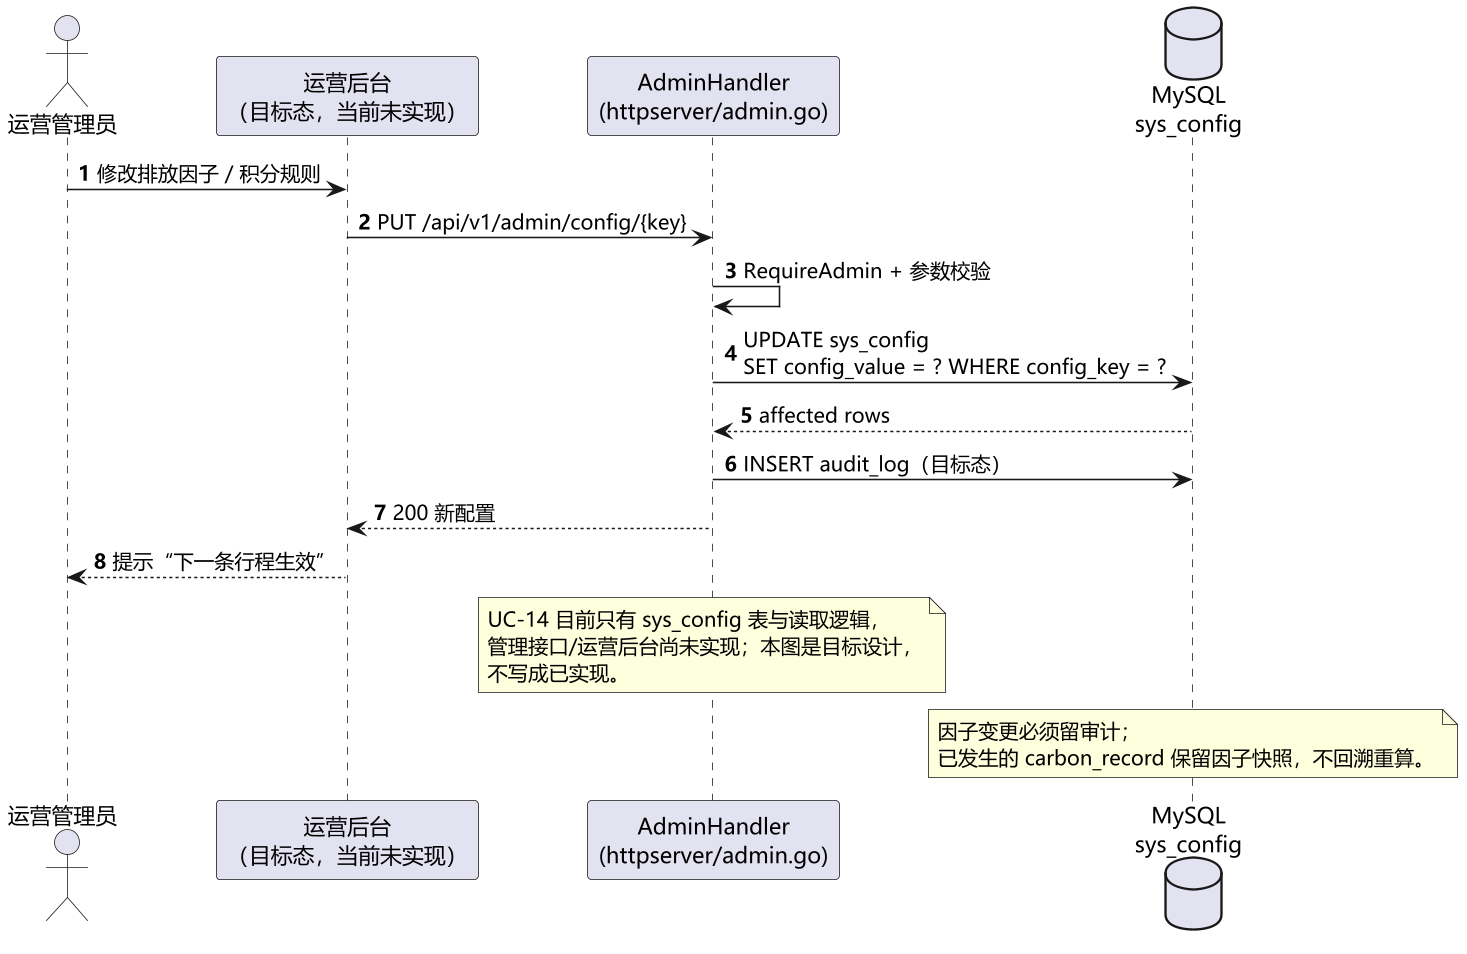

The diagram above was rendered by PlantUML. Its source (embedded in the PNG):
@startuml 图2-13 序列图：参数配置（UC-14 用例实现 · 目标态）
skinparam defaultFontName "Microsoft YaHei"
skinparam dpi 150
skinparam shadowing false
autonumber

actor "运营管理员" as A
participant "运营后台\n（目标态，当前未实现）" as FE
participant "AdminHandler\n(httpserver/admin.go)" as H
database "MySQL\nsys_config" as DB

A -> FE : 修改排放因子 / 积分规则
FE -> H : PUT /api/v1/admin/config/{key}
H -> H : RequireAdmin + 参数校验
H -> DB : UPDATE sys_config\nSET config_value = ? WHERE config_key = ?
DB --> H : affected rows
H -> DB : INSERT audit_log（目标态）
H --> FE : 200 新配置
FE --> A : 提示“下一条行程生效”

note over H
  UC-14 目前只有 sys_config 表与读取逻辑，
  管理接口/运营后台尚未实现；本图是目标设计，
  不写成已实现。
end note
note over DB
  因子变更必须留审计；
  已发生的 carbon_record 保留因子快照，不回溯重算。
end note
@enduml